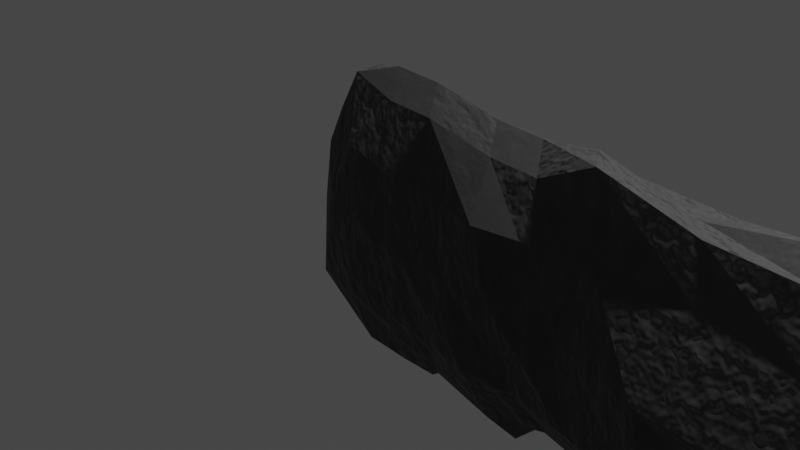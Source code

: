 # Source: stonesaw.blend  (saved by Blender 2.80.75; exported with 4.5.12 LTS)
import bpy
from mathutils import Matrix  # noqa: F401  (used for matrix-valued properties, if any)

bpy.ops.wm.read_factory_settings(use_empty=True)
scene = bpy.context.scene
scene.name = 'Scene'

# ---- collections
col_collection = bpy.data.collections.new('Collection'); scene.collection.children.link(col_collection)

# ---- materials (node trees are filled in below, after node groups)
mat_material_001 = bpy.data.materials.new('Material.001')
mat_material_001.use_transparent_shadow = False

# ---- material node trees
mat_material_001.use_nodes = True; mat_material_001.node_tree.nodes.clear()
_N = mat_material_001.node_tree.nodes; _L = mat_material_001.node_tree.links
n0 = _N.new('ShaderNodeBsdfPrincipled'); n0.name = 'Principled BSDF'; n0.location = (255, 267)
n0.distribution = 'GGX'
n0.subsurface_method = 'BURLEY'
n0.inputs[2].default_value = 0.7636
n0.inputs[3].default_value = 1.45
n0.inputs[18].default_value = 0.3636
n0.inputs[20].default_value = 0.0
n0.inputs[24].default_value = 0.09636
n0.inputs[27].default_value = (0.0, 0.0, 0.0, 1.0)
n0.inputs[28].default_value = 1.0
n1 = _N.new('ShaderNodeOutputMaterial'); n1.name = 'Material Output'; n1.location = (598, 387)
n2 = _N.new('ShaderNodeValToRGB'); n2.name = 'ColorRamp'; n2.location = (-15, 24)
while len(n2.color_ramp.elements) > 1: n2.color_ramp.elements.remove(n2.color_ramp.elements[-1])
n2.color_ramp.elements[0].position = 0.0; n2.color_ramp.elements[0].color = (0.07576, 0.07576, 0.07576, 1.0)
_e = n2.color_ramp.elements.new(0.2875); _e.color = (0.07275, 0.07275, 0.07275, 1.0)
_e = n2.color_ramp.elements.new(0.8636); _e.color = (0.0485, 0.0485, 0.0485, 1.0)
_e = n2.color_ramp.elements.new(0.9909); _e.color = (0.001217, 0.007025, 0.003164, 1.0)
n3 = _N.new('ShaderNodeValToRGB'); n3.name = 'ColorRamp.001'; n3.location = (-56, 378)
while len(n3.color_ramp.elements) > 1: n3.color_ramp.elements.remove(n3.color_ramp.elements[-1])
n3.color_ramp.elements[0].position = 0.04545; n3.color_ramp.elements[0].color = (0.04137, 0.04137, 0.04137, 1.0)
_e = n3.color_ramp.elements.new(0.3409); _e.color = (0.00708, 0.00708, 0.00708, 1.0)
_e = n3.color_ramp.elements.new(0.55); _e.color = (0.04137, 0.04137, 0.04137, 1.0)
_e = n3.color_ramp.elements.new(1.0); _e.color = (0.00708, 0.00708, 0.00708, 1.0)
n4 = _N.new('ShaderNodeTexNoise'); n4.name = 'Noise Texture'; n4.location = (-295, 350)
n5 = _N.new('ShaderNodeTexNoise'); n5.name = 'Noise Texture.001'; n5.location = (-274, 27)
n6 = _N.new('ShaderNodeTexCoord'); n6.name = 'Texture Coordinate'; n6.location = (-511, 116)
_L.new(n0.outputs[0], n1.inputs[0])
_L.new(n2.outputs[0], n0.inputs[0])
_L.new(n3.outputs[0], n1.inputs[2])
_L.new(n4.outputs[1], n3.inputs[0])
_L.new(n6.outputs[3], n4.inputs[0])
_L.new(n5.outputs[1], n2.inputs[0])
_L.new(n6.outputs[3], n5.inputs[0])
n1.is_active_output = True

# ---- world
world_world = bpy.data.worlds.new('World'); scene.world = world_world
world_world.use_nodes = True; world_world.node_tree.nodes.clear()
_N = world_world.node_tree.nodes; _L = world_world.node_tree.links
n0 = _N.new('ShaderNodeOutputWorld'); n0.name = 'World Output'; n0.location = (300, 300)
n1 = _N.new('ShaderNodeBackground'); n1.name = 'Background'; n1.location = (10, 300)
n1.inputs[0].default_value = (0.05088, 0.05088, 0.05088, 1.0)
_L.new(n1.outputs[0], n0.inputs[0])
n0.is_active_output = True
world_world.color = (0.05088, 0.05088, 0.05088)
world_world.use_sun_shadow = False
world_world.sun_shadow_jitter_overblur = 0.0

# ---- cameras
cam_camera = bpy.data.cameras.new('Camera')
cam_camera.clip_end = 100.0
cam_camera.ortho_scale = 7.314

# ---- lights
light_light = bpy.data.lights.new('Light', 'POINT')
light_light.transmission_factor = 0.0
light_light.energy = 1000.0
light_light.shadow_soft_size = 0.1
light_light.shadow_maximum_resolution = 0.006
light_light.use_absolute_resolution = True

# ---- meshes
me_icosphere = bpy.data.meshes.new('Icosphere')
me_icosphere.from_pydata([(0.0, 0.0, -0.8008), (0.8483, 0.4775, -0.8238), (-0.2764, -0.8506, -0.4472), (-1.099, 0.0, -0.4472), (-0.2764, 0.8506, -0.4472), (2.224, 0.5, -0.8181), (0.2764, -0.8506, 0.4472), (-0.7236, -0.5257, 0.4472), (-0.5984, 0.5257, 0.4472), (0.2764, 1.533, 0.4472), (4.799, 0.5, -0.8327), (0.0, 0.0, 1.0), (-0.1625, -0.5, -0.8507), (1.403, -1.024, -0.5657), (0.2629, -0.809, -0.5257), (8.205, 0.2757, -1.125), (0.8483, -0.5225, -0.8238), (-0.5257, 0.0, -0.8507), (-0.8926, -0.5, -0.5257), (-0.1625, 0.5, -0.8507), (-0.8926, 0.5, -0.5257), (0.2629, 0.809, -0.5257), (1.239, 0.04575, 0.8795), (2.65, -1.027, -0.6093), (0.0, -1.0, 0.0), (1.417, 0.8506, 0.4073), (-0.9511, -0.309, 0.0), (-0.5878, -0.809, 0.0), (-0.7922, 0.809, 0.0), (-1.155, 0.309, 0.0), (1.489, -1.093, 0.406), (0.0, 1.0, 0.0), (10.66, 0.5, -0.9363), (-0.2629, -0.809, 0.5257), (-0.8506, 0.0, 0.6022), (-0.2629, 0.809, 0.5257), (2.224, -0.5, -0.8181), (0.1625, -0.5, 0.8507), (1.011, -0.02252, -0.7879), (-0.4253, -0.309, 0.9271), (-0.4253, 0.309, 0.9271), (0.1625, 0.5, 0.8507), (0.5119, -5.912e-09, -1.018), (1.674, -4.111e-08, -1.133), (3.393, -8.422e-08, -1.119), (0.7883, -0.8506, 0.4293), (0.7883, 1.533, 0.4293), (6.58, -0.2178, -1.365), (0.5119, -5.912e-09, 0.9821), (0.3494, -0.5, -0.8686), (1.95, -0.8506, 0.3886), (0.7748, -0.809, -0.5437), (1.95, 1.352, 0.3886), (9.694, 0.02889, -1.433), (0.3494, 0.5, -0.8686), (0.7748, 0.809, -0.5437), (1.772, 0.04575, 0.8608), (1.511, -0.5, -0.9418), (0.5119, -1.0, -0.01792), (3.67, -0.7512, 0.4111), (1.937, -0.809, -0.5843), (0.5119, 1.0, -0.01792), (3.67, 0.5543, 0.3285), (11.63, -6.476e-07, -1.621), (0.6743, -0.5, 0.8327), (1.511, 0.5, -0.9418), (0.6743, 0.5, 0.8327), (1.25, 0.809, -0.3691), (2.387, -4.935e-08, 0.9165), (4.728, -0.809, -0.682), (1.141, -1.0, -0.03992), (2.663, 1.352, 0.3637), (2.663, -0.7512, 0.4464), (1.141, 1.0, -0.03992), (4.799, -0.5, -0.8327), (1.401, -0.4542, 0.7302), (2.387, 0.09947, -0.6355), (1.303, 0.5, 0.8107), (1.783, 0.809, -0.3878), (3.393, -8.422e-08, 0.7377), (3.231, -0.5, -0.9694), (1.674, -1.0, -0.05858), (6.856, -0.8506, 0.2169), (3.656, -1.437, -0.6445), (1.521, 1.0, 0.138), (6.856, 0.8506, 0.2169), (12.35, -0.5257, -1.068), (1.935, -0.4542, 0.7115), (3.231, 0.5, -0.9694), (1.836, 0.5, 0.7921), (2.496, 0.809, -0.4127), (4.465, -7.183e-08, 0.8437), (8.676, -0.809, -0.8202), (2.387, -0.8785, -0.08353), (4.742, 0.5543, 0.2909), (4.742, -0.8506, 0.2909), (2.234, 1.501, 0.113), (8.205, -0.7242, -1.039), (2.549, -0.5, 0.9019), (4.961, -7.183e-08, -0.8094), (2.549, 0.5, 0.7671), (3.656, 0.809, -0.6445), (6.58, -9.626e-08, 0.7697), (6.417, -0.5, -1.216), (3.393, -1.41, -0.1188), (10.4, -0.227, 0.1786), (6.843, -0.809, -0.756), (3.393, 1.0, -0.1188), (10.56, 0.5216, 0.2515), (12.34, 0.5257, -1.068), (3.556, -0.5, 0.7319), (6.417, 0.5, -1.216), (3.556, 0.5, 0.7319), (4.728, 0.809, -0.682), (8.413, -1.174e-07, 0.6642), (11.09, -0.809, -0.9046), (4.465, -1.41, -0.1563), (8.456, 0.372, 0.4005), (8.456, -0.487, 0.4238), (4.465, 1.0, -0.1563), (10.66, -0.5, -0.9363), (4.628, -0.5, 0.6944), (8.309, -0.1392, -1.093), (4.628, 0.5, 0.6944), (6.843, 0.5637, -0.756), (9.662, -3.482e-07, 0.5336), (9.532, -0.4711, -1.284), (6.527, -0.782, -0.1895), (11.91, -0.8506, 0.04022), (9.925, -0.809, -0.8639), (6.58, 1.373, -0.2303), (11.91, 0.909, 0.04022), (12.3, 0.05838, 0.04022), (6.742, -0.5, 0.6204), (9.5, 0.5, -1.189), (6.742, 0.5, 0.6204), (8.676, 0.5637, -0.8202), (10.82, -5.361e-07, 0.6211), (7.995, -0.009681, -0.6284), (11.1, 1.352, 0.06836), (11.68, -0.6122, 0.04461), (7.917, 0.4704, -0.5949), (8.576, -0.5, 0.6771), (10.62, 0.1628, -1.115), (8.576, 0.5, 0.6431), (9.925, 0.5637, -0.8639), (11.63, -6.476e-07, 0.593), (11.47, -0.5, -1.471), (9.931, -0.2283, -0.5198), (12.05, -0.309, -1.471), (11.89, -0.809, -1.147), (10.08, 0.4066, -0.5505), (12.47, -6.476e-07, -1.147), (12.05, 0.309, -1.471), (9.825, -0.5, 0.5125), (11.47, 0.5, -1.471), (9.825, 0.5, 0.5125), (11.09, 0.809, -0.6114), (11.41, -0.9667, -0.2997), (10.82, 1.192, -0.3789), (10.99, -0.5, 0.4718), (10.99, 0.9559, 0.4718), (11.89, 0.809, -1.147), (12.5, -0.07051, -0.4308), (12.5, 0.5475, -0.4308), (12.21, -0.9667, -0.3279), (12.58, -0.7758, -0.5417), (12.22, 0.8674, -0.407), (11.63, 1.058, -0.407), (12.32, -0.5, 0.1187), (12.32, 0.5584, 0.1187), (11.79, -0.5, 0.4437), (12.15, -6.476e-07, 0.4437), (11.79, 0.5, 0.4437), (10.35, 0.2261, -0.3549), (10.81, 0.5492, 0.2115), (8.036, -0.1254, 0.3471), (7.703, 0.11, -0.4555), (10.31, -0.331, -0.3456), (10.61, -0.1417, 0.06262), (8.323, 0.7022, 0.3266), (7.845, 0.4293, -0.4429), (7.557, 0.571, -0.07183), (7.34, -0.01209, -0.02039)], [], [(0, 12, 17), (0, 17, 19), (2, 14, 24), (3, 18, 26), (4, 20, 28), (2, 24, 27), (3, 26, 29), (4, 28, 31), (7, 33, 39), (8, 34, 40), (9, 35, 41), (41, 40, 11), (41, 35, 40), (35, 8, 40), (40, 39, 11), (40, 34, 39), (34, 7, 39), (39, 37, 11), (39, 33, 37), (33, 6, 37), (31, 35, 9), (31, 28, 35), (28, 8, 35), (29, 34, 8), (29, 26, 34), (26, 7, 34), (27, 33, 7), (27, 24, 33), (24, 6, 33), (21, 4, 31), (28, 29, 8), (28, 20, 29), (20, 3, 29), (26, 27, 7), (26, 18, 27), (18, 2, 27), (24, 14, 51, 58), (14, 12, 49, 51), (41, 11, 48, 66), (6, 24, 58, 45), (37, 6, 45, 64), (11, 37, 64, 48), (21, 31, 61, 55), (19, 4, 21), (19, 20, 4), (19, 17, 20), (17, 3, 20), (17, 18, 3), (17, 12, 18), (12, 2, 18), (0, 19, 54, 42), (12, 0, 42, 49), (31, 9, 46, 61), (12, 14, 2), (9, 41, 66, 46), (19, 21, 55, 54), (63, 149, 147), (86, 149, 152), (63, 155, 153), (86, 152, 163), (109, 162, 167), (86, 163, 166), (109, 167, 164), (128, 169, 171), (132, 170, 172), (172, 173, 146), (172, 170, 173), (170, 131, 173), (171, 172, 146), (171, 169, 172), (169, 132, 172), (164, 170, 132), (164, 167, 170), (167, 131, 170), (166, 169, 128), (166, 163, 169), (163, 132, 169), (167, 168, 131), (167, 162, 168), (165, 166, 128), (49, 42, 38, 16), (55, 61, 73, 67), (48, 64, 75, 22), (61, 46, 25, 73), (64, 45, 30, 75), (51, 49, 16, 13), (54, 55, 67, 1), (66, 48, 22, 77), (58, 51, 13, 70), (45, 58, 70, 30), (46, 66, 77, 25), (42, 54, 1, 38), (67, 73, 84, 78), (73, 25, 52, 84), (13, 16, 57, 60), (1, 67, 78, 65), (25, 77, 89, 52), (22, 75, 87, 56), (70, 13, 60, 81), (77, 22, 56, 89), (16, 38, 43, 57), (30, 70, 81, 50), (75, 30, 50, 87), (38, 1, 65, 43), (84, 52, 71, 96), (78, 84, 96, 90), (52, 89, 100, 71), (89, 56, 68, 100), (60, 57, 36, 23), (50, 81, 93, 72), (43, 65, 5, 76), (65, 78, 90, 5), (81, 60, 23, 93), (56, 87, 98, 68), (87, 50, 72, 98), (57, 43, 76, 36), (90, 96, 107, 101), (100, 68, 79, 112), (23, 36, 80, 83), (72, 93, 104, 59), (98, 72, 59, 110), (5, 90, 101, 88), (36, 76, 44, 80), (93, 23, 83, 104), (96, 71, 62, 107), (76, 5, 88, 44), (68, 98, 110, 79), (71, 100, 112, 62), (110, 59, 95, 121), (112, 79, 91, 123), (83, 80, 74, 69), (88, 101, 113, 10), (104, 83, 69, 116), (79, 110, 121, 91), (62, 112, 123, 94), (80, 44, 99, 74), (107, 62, 94, 119), (44, 88, 10, 99), (59, 104, 116, 95), (101, 107, 119, 113), (91, 121, 133, 102), (69, 74, 103, 106), (94, 123, 135, 85), (10, 113, 124, 111), (119, 94, 85, 130), (74, 99, 47, 103), (116, 69, 106, 127), (123, 91, 102, 135), (121, 95, 82, 133), (99, 10, 111, 47), (95, 116, 127, 82), (113, 119, 130, 124), (135, 102, 114, 144), (106, 103, 97, 92), (85, 135, 144, 117, 180), (111, 124, 136, 15), (103, 47, 122, 97), (127, 106, 92, 138, 177), (102, 133, 142, 114), (133, 82, 176, 118, 142), (130, 85, 180, 182, 181), (82, 127, 177, 183, 176), (124, 130, 181, 141, 136), (47, 111, 15, 122), (117, 144, 156, 108), (15, 136, 145, 134), (97, 122, 53, 126), (174, 175, 139, 159), (138, 92, 129, 148), (144, 114, 125, 156), (142, 118, 105, 154), (122, 15, 134, 53), (114, 142, 154, 125), (136, 141, 151, 145), (92, 97, 126, 129), (134, 145, 157, 32), (148, 129, 115, 158, 178), (125, 154, 160, 137), (154, 105, 179, 140, 160), (53, 134, 32, 143), (126, 53, 143, 120), (145, 151, 174, 159, 157), (108, 156, 161, 139, 175), (156, 125, 137, 161), (129, 126, 120, 115), (32, 157, 162, 155), (120, 143, 63, 147), (159, 139, 131, 168), (158, 115, 150, 165), (160, 140, 128, 171), (143, 32, 155, 63), (137, 160, 171, 146), (161, 137, 146, 173), (157, 159, 168, 162), (140, 158, 165, 128), (115, 120, 147, 150), (139, 161, 173, 131), (165, 150, 166), (150, 86, 166), (163, 164, 132), (163, 152, 164), (152, 109, 164), (153, 162, 109), (153, 155, 162), (152, 153, 109), (152, 149, 153), (149, 63, 153), (147, 149, 150), (149, 86, 150), (179, 178, 158, 140), (148, 151, 141, 138), (180, 117, 118, 176), (177, 181, 182, 183), (138, 141, 181, 177), (174, 151, 148, 178), (105, 108, 175, 179), (174, 178, 179, 175), (108, 105, 118, 117), (183, 182, 180, 176)])
_uv = me_icosphere.uv_layers.new(name='UVMap')
_uv.uv.foreach_set('vector', [0.09091, 0.0, 0.04545, 0.07873, 0.1364, 0.07873, 0.2727, 0.0, 0.2273, 0.07873, 0.3182, 0.07873, 0.9091, 0.1575, 0.8182, 0.1575, 0.8636, 0.2362, 0.1818, 0.1575, 0.09091, 0.1575, 0.1364, 0.2362, 0.3636, 0.1575, 0.2727, 0.1575, 0.3182, 0.2362, 0.9091, 0.1575, 0.8636, 0.2362, 0.9545, 0.2362, 0.1818, 0.1575, 0.1364, 0.2362, 0.2273, 0.2362, 0.3636, 0.1575, 0.3182, 0.2362, 0.4091, 0.2362, 1.0, 0.3149, 0.9091, 0.3149, 0.9545, 0.3937, 0.2727, 0.3149, 0.1818, 0.3149, 0.2273, 0.3937, 0.4545, 0.3149, 0.3636, 0.3149, 0.4091, 0.3937, 0.4091, 0.3937, 0.3182, 0.3937, 0.3636, 0.4724, 0.4091, 0.3937, 0.3636, 0.3149, 0.3182, 0.3937, 0.3636, 0.3149, 0.2727, 0.3149, 0.3182, 0.3937, 0.2273, 0.3937, 0.1364, 0.3937, 0.1818, 0.4724, 0.2273, 0.3937, 0.1818, 0.3149, 0.1364, 0.3937, 0.1818, 0.3149, 0.09091, 0.3149, 0.1364, 0.3937, 0.9545, 0.3937, 0.8636, 0.3937, 0.9091, 0.4724, 0.9545, 0.3937, 0.9091, 0.3149, 0.8636, 0.3937, 0.9091, 0.3149, 0.8182, 0.3149, 0.8636, 0.3937, 0.4091, 0.2362, 0.3636, 0.3149, 0.4545, 0.3149, 0.4091, 0.2362, 0.3182, 0.2362, 0.3636, 0.3149, 0.3182, 0.2362, 0.2727, 0.3149, 0.3636, 0.3149, 0.2273, 0.2362, 0.1818, 0.3149, 0.2727, 0.3149, 0.2273, 0.2362, 0.1364, 0.2362, 0.1818, 0.3149, 0.1364, 0.2362, 0.09091, 0.3149, 0.1818, 0.3149, 0.9545, 0.2362, 0.9091, 0.3149, 1.0, 0.3149, 0.9545, 0.2362, 0.8636, 0.2362, 0.9091, 0.3149, 0.8636, 0.2362, 0.8182, 0.3149, 0.9091, 0.3149, 0.4545, 0.1575, 0.3636, 0.1575, 0.4091, 0.2362, 0.3182, 0.2362, 0.2273, 0.2362, 0.2727, 0.3149, 0.3182, 0.2362, 0.2727, 0.1575, 0.2273, 0.2362, 0.2727, 0.1575, 0.1818, 0.1575, 0.2273, 0.2362, 0.1364, 0.2362, 0.04545, 0.2362, 0.09091, 0.3149, 0.1364, 0.2362, 0.09091, 0.1575, 0.04545, 0.2362, 0.09091, 0.1575, 0.0, 0.1575, 0.04545, 0.2362, 0.8636, 0.2362, 0.8182, 0.1575, 0.8182, 0.1575, 0.8636, 0.2362, 0.8182, 0.1575, 0.8636, 0.07873, 0.8636, 0.07873, 0.8182, 0.1575, 0.4091, 0.3937, 0.3636, 0.4724, 0.3636, 0.4724, 0.4091, 0.3937, 0.8182, 0.3149, 0.8636, 0.2362, 0.8636, 0.2362, 0.8182, 0.3149, 0.8636, 0.3937, 0.8182, 0.3149, 0.8182, 0.3149, 0.8636, 0.3937, 0.9091, 0.4724, 0.8636, 0.3937, 0.8636, 0.3937, 0.9091, 0.4724, 0.4545, 0.1575, 0.4091, 0.2362, 0.4091, 0.2362, 0.4545, 0.1575, 0.4091, 0.07873, 0.3636, 0.1575, 0.4545, 0.1575, 0.3182, 0.07873, 0.2727, 0.1575, 0.3636, 0.1575, 0.3182, 0.07873, 0.2273, 0.07873, 0.2727, 0.1575, 0.2273, 0.07873, 0.1818, 0.1575, 0.2727, 0.1575, 0.1364, 0.07873, 0.09091, 0.1575, 0.1818, 0.1575, 0.1364, 0.07873, 0.04545, 0.07873, 0.09091, 0.1575, 0.04545, 0.07873, 0.0, 0.1575, 0.09091, 0.1575, 0.2727, 0.0, 0.3182, 0.07873, 0.3182, 0.07873, 0.2727, 0.0, 0.04545, 0.07873, 0.09091, 0.0, 0.09091, 0.0, 0.04545, 0.07873, 0.4091, 0.2362, 0.4545, 0.3149, 0.4545, 0.3149, 0.4091, 0.2362, 0.8636, 0.07873, 0.8182, 0.1575, 0.9091, 0.1575, 0.4545, 0.3149, 0.4091, 0.3937, 0.4091, 0.3937, 0.4545, 0.3149, 0.4091, 0.07873, 0.4545, 0.1575, 0.4545, 0.1575, 0.4091, 0.07873, 0.8182, 0.0, 0.7727, 0.07873, 0.8636, 0.07873, 0.7273, 0.1575, 0.6818, 0.07873, 0.6364, 0.1575, 0.4545, 0.0, 0.4091, 0.07873, 0.5, 0.07873, 0.7273, 0.1575, 0.6364, 0.1575, 0.6818, 0.2362, 0.5455, 0.1575, 0.4545, 0.1575, 0.5, 0.2362, 0.7273, 0.1575, 0.6818, 0.2362, 0.7727, 0.2362, 0.5455, 0.1575, 0.5, 0.2362, 0.5909, 0.2362, 0.8182, 0.3149, 0.7273, 0.3149, 0.7727, 0.3937, 0.6364, 0.3149, 0.5455, 0.3149, 0.5909, 0.3937, 0.5909, 0.3937, 0.5, 0.3937, 0.5455, 0.4724, 0.5909, 0.3937, 0.5455, 0.3149, 0.5, 0.3937, 0.5455, 0.3149, 0.4545, 0.3149, 0.5, 0.3937, 0.7727, 0.3937, 0.6818, 0.3937, 0.7273, 0.4724, 0.7727, 0.3937, 0.7273, 0.3149, 0.6818, 0.3937, 0.7273, 0.3149, 0.6364, 0.3149, 0.6818, 0.3937, 0.5909, 0.2362, 0.5455, 0.3149, 0.6364, 0.3149, 0.5909, 0.2362, 0.5, 0.2362, 0.5455, 0.3149, 0.5, 0.2362, 0.4545, 0.3149, 0.5455, 0.3149, 0.7727, 0.2362, 0.7273, 0.3149, 0.8182, 0.3149, 0.7727, 0.2362, 0.6818, 0.2362, 0.7273, 0.3149, 0.6818, 0.2362, 0.6364, 0.3149, 0.7273, 0.3149, 0.5, 0.2362, 0.4091, 0.2362, 0.4545, 0.3149, 0.5, 0.2362, 0.4545, 0.1575, 0.4091, 0.2362, 0.8636, 0.2362, 0.7727, 0.2362, 0.8182, 0.3149, 0.04545, 0.07873, 0.09091, 0.0, 0.09091, 0.0, 0.04545, 0.07873, 0.4545, 0.1575, 0.4091, 0.2362, 0.4091, 0.2362, 0.4545, 0.1575, 0.9091, 0.4724, 0.8636, 0.3937, 0.8636, 0.3937, 0.9091, 0.4724, 0.4091, 0.2362, 0.4545, 0.3149, 0.4545, 0.3149, 0.4091, 0.2362, 0.8636, 0.3937, 0.8182, 0.3149, 0.8182, 0.3149, 0.8636, 0.3937, 0.8182, 0.1575, 0.8636, 0.07873, 0.8636, 0.07873, 0.8182, 0.1575, 0.4091, 0.07873, 0.4545, 0.1575, 0.4545, 0.1575, 0.4091, 0.07873, 0.4091, 0.3937, 0.3636, 0.4724, 0.3636, 0.4724, 0.4091, 0.3937, 0.8636, 0.2362, 0.8182, 0.1575, 0.8182, 0.1575, 0.8636, 0.2362, 0.8182, 0.3149, 0.8636, 0.2362, 0.8636, 0.2362, 0.8182, 0.3149, 0.4545, 0.3149, 0.4091, 0.3937, 0.4091, 0.3937, 0.4545, 0.3149, 0.2727, 0.0, 0.3182, 0.07873, 0.3182, 0.07873, 0.2727, 0.0, 0.4545, 0.1575, 0.4091, 0.2362, 0.4091, 0.2362, 0.4545, 0.1575, 0.4091, 0.2362, 0.4545, 0.3149, 0.4545, 0.3149, 0.4091, 0.2362, 0.8182, 0.1575, 0.8636, 0.07873, 0.8636, 0.07873, 0.8182, 0.1575, 0.4091, 0.07873, 0.4545, 0.1575, 0.4545, 0.1575, 0.4091, 0.07873, 0.4545, 0.3149, 0.4091, 0.3937, 0.4091, 0.3937, 0.4545, 0.3149, 0.9091, 0.4724, 0.8636, 0.3937, 0.8636, 0.3937, 0.9091, 0.4724, 0.8636, 0.2362, 0.8182, 0.1575, 0.8182, 0.1575, 0.8636, 0.2362, 0.4091, 0.3937, 0.3636, 0.4724, 0.3636, 0.4724, 0.4091, 0.3937, 0.04545, 0.07873, 0.09091, 0.0, 0.09091, 0.0, 0.04545, 0.07873, 0.8182, 0.3149, 0.8636, 0.2362, 0.8636, 0.2362, 0.8182, 0.3149, 0.8636, 0.3937, 0.8182, 0.3149, 0.8182, 0.3149, 0.8636, 0.3937, 0.2727, 0.0, 0.3182, 0.07873, 0.3182, 0.07873, 0.2727, 0.0, 0.4091, 0.2362, 0.4545, 0.3149, 0.4545, 0.3149, 0.4091, 0.2362, 0.4545, 0.1575, 0.4091, 0.2362, 0.4091, 0.2362, 0.4545, 0.1575, 0.4545, 0.3149, 0.4091, 0.3937, 0.4091, 0.3937, 0.4545, 0.3149, 0.4091, 0.3937, 0.3636, 0.4724, 0.3636, 0.4724, 0.4091, 0.3937, 0.8182, 0.1575, 0.8636, 0.07873, 0.8636, 0.07873, 0.8182, 0.1575, 0.8182, 0.3149, 0.8636, 0.2362, 0.8636, 0.2362, 0.8182, 0.3149, 0.2727, 0.0, 0.3182, 0.07873, 0.3182, 0.07873, 0.2727, 0.0, 0.4091, 0.07873, 0.4545, 0.1575, 0.4545, 0.1575, 0.4091, 0.07873, 0.8636, 0.2362, 0.8182, 0.1575, 0.8182, 0.1575, 0.8636, 0.2362, 0.9091, 0.4724, 0.8636, 0.3937, 0.8636, 0.3937, 0.9091, 0.4724, 0.8636, 0.3937, 0.8182, 0.3149, 0.8182, 0.3149, 0.8636, 0.3937, 0.04545, 0.07873, 0.09091, 0.0, 0.09091, 0.0, 0.04545, 0.07873, 0.4545, 0.1575, 0.4091, 0.2362, 0.4091, 0.2362, 0.4545, 0.1575, 0.4091, 0.3937, 0.3636, 0.4724, 0.3636, 0.4724, 0.4091, 0.3937, 0.8182, 0.1575, 0.8636, 0.07873, 0.8636, 0.07873, 0.8182, 0.1575, 0.8182, 0.3149, 0.8636, 0.2362, 0.8636, 0.2362, 0.8182, 0.3149, 0.8636, 0.3937, 0.8182, 0.3149, 0.8182, 0.3149, 0.8636, 0.3937, 0.4091, 0.07873, 0.4545, 0.1575, 0.4545, 0.1575, 0.4091, 0.07873, 0.04545, 0.07873, 0.09091, 0.0, 0.09091, 0.0, 0.04545, 0.07873, 0.8636, 0.2362, 0.8182, 0.1575, 0.8182, 0.1575, 0.8636, 0.2362, 0.4091, 0.2362, 0.4545, 0.3149, 0.4545, 0.3149, 0.4091, 0.2362, 0.2727, 0.0, 0.3182, 0.07873, 0.3182, 0.07873, 0.2727, 0.0, 0.9091, 0.4724, 0.8636, 0.3937, 0.8636, 0.3937, 0.9091, 0.4724, 0.4545, 0.3149, 0.4091, 0.3937, 0.4091, 0.3937, 0.4545, 0.3149, 0.8636, 0.3937, 0.8182, 0.3149, 0.8182, 0.3149, 0.8636, 0.3937, 0.4091, 0.3937, 0.3636, 0.4724, 0.3636, 0.4724, 0.4091, 0.3937, 0.8182, 0.1575, 0.8636, 0.07873, 0.8636, 0.07873, 0.8182, 0.1575, 0.4091, 0.07873, 0.4545, 0.1575, 0.4545, 0.1575, 0.4091, 0.07873, 0.8636, 0.2362, 0.8182, 0.1575, 0.8182, 0.1575, 0.8636, 0.2362, 0.9091, 0.4724, 0.8636, 0.3937, 0.8636, 0.3937, 0.9091, 0.4724, 0.4545, 0.3149, 0.4091, 0.3937, 0.4091, 0.3937, 0.4545, 0.3149, 0.04545, 0.07873, 0.09091, 0.0, 0.09091, 0.0, 0.04545, 0.07873, 0.4091, 0.2362, 0.4545, 0.3149, 0.4545, 0.3149, 0.4091, 0.2362, 0.2727, 0.0, 0.3182, 0.07873, 0.3182, 0.07873, 0.2727, 0.0, 0.8182, 0.3149, 0.8636, 0.2362, 0.8636, 0.2362, 0.8182, 0.3149, 0.4545, 0.1575, 0.4091, 0.2362, 0.4091, 0.2362, 0.4545, 0.1575, 0.9091, 0.4724, 0.8636, 0.3937, 0.8636, 0.3937, 0.9091, 0.4724, 0.8182, 0.1575, 0.8636, 0.07873, 0.8636, 0.07873, 0.8182, 0.1575, 0.4545, 0.3149, 0.4091, 0.3937, 0.4091, 0.3937, 0.4545, 0.3149, 0.4091, 0.07873, 0.4545, 0.1575, 0.4545, 0.1575, 0.4091, 0.07873, 0.4091, 0.2362, 0.4545, 0.3149, 0.4545, 0.3149, 0.4091, 0.2362, 0.04545, 0.07873, 0.09091, 0.0, 0.09091, 0.0, 0.04545, 0.07873, 0.8636, 0.2362, 0.8182, 0.1575, 0.8182, 0.1575, 0.8636, 0.2362, 0.4091, 0.3937, 0.3636, 0.4724, 0.3636, 0.4724, 0.4091, 0.3937, 0.8636, 0.3937, 0.8182, 0.3149, 0.8182, 0.3149, 0.8636, 0.3937, 0.2727, 0.0, 0.3182, 0.07873, 0.3182, 0.07873, 0.2727, 0.0, 0.8182, 0.3149, 0.8636, 0.2362, 0.8636, 0.2362, 0.8182, 0.3149, 0.4545, 0.1575, 0.4091, 0.2362, 0.4091, 0.2362, 0.4545, 0.1575, 0.4091, 0.3937, 0.3636, 0.4724, 0.3636, 0.4724, 0.4091, 0.3937, 0.8182, 0.1575, 0.8636, 0.07873, 0.8636, 0.07873, 0.8182, 0.1575, 0.4545, 0.3149, 0.4091, 0.3937, 0.4091, 0.3937, 0.4545, 0.3149, 0.4545, 0.3149, 0.4091, 0.07873, 0.4545, 0.1575, 0.4545, 0.1575, 0.4091, 0.07873, 0.04545, 0.07873, 0.09091, 0.0, 0.09091, 0.0, 0.04545, 0.07873, 0.8636, 0.2362, 0.8182, 0.1575, 0.8182, 0.1575, 0.8636, 0.2362, 0.8636, 0.2362, 0.9091, 0.4724, 0.8636, 0.3937, 0.8636, 0.3937, 0.9091, 0.4724, 0.8636, 0.3937, 0.8182, 0.3149, 0.8182, 0.3149, 0.8182, 0.3149, 0.8636, 0.3937, 0.4091, 0.2362, 0.4545, 0.3149, 0.4545, 0.3149, 0.4327, 0.2771, 0.4091, 0.2362, 0.8182, 0.3149, 0.8636, 0.2362, 0.8636, 0.2362, 0.8401, 0.277, 0.8182, 0.3149, 0.4545, 0.1575, 0.4091, 0.2362, 0.4091, 0.2362, 0.4091, 0.2362, 0.4545, 0.1575, 0.2727, 0.0, 0.3182, 0.07873, 0.3182, 0.07873, 0.2727, 0.0, 0.4545, 0.3149, 0.4091, 0.3937, 0.4091, 0.3937, 0.4545, 0.3149, 0.4091, 0.07873, 0.4545, 0.1575, 0.4545, 0.1575, 0.4091, 0.07873, 0.04545, 0.07873, 0.09091, 0.0, 0.09091, 0.0, 0.04545, 0.07873, 0.4091, 0.2362, 0.4545, 0.3149, 0.4545, 0.3149, 0.4091, 0.2362, 0.8636, 0.2362, 0.8182, 0.1575, 0.8182, 0.1575, 0.8636, 0.2362, 0.4091, 0.3937, 0.3636, 0.4724, 0.3636, 0.4724, 0.4091, 0.3937, 0.8636, 0.3937, 0.8182, 0.3149, 0.8182, 0.3149, 0.8636, 0.3937, 0.2727, 0.0, 0.3182, 0.07873, 0.3182, 0.07873, 0.2727, 0.0, 0.9091, 0.4724, 0.8636, 0.3937, 0.8636, 0.3937, 0.9091, 0.4724, 0.4545, 0.1575, 0.4091, 0.2362, 0.4091, 0.2362, 0.4545, 0.1575, 0.8182, 0.1575, 0.8636, 0.07873, 0.8636, 0.07873, 0.8182, 0.1575, 0.4091, 0.07873, 0.4545, 0.1575, 0.4545, 0.1575, 0.4091, 0.07873, 0.8636, 0.2362, 0.8182, 0.1575, 0.8182, 0.1575, 0.8636, 0.2362, 0.8636, 0.2362, 0.9091, 0.4724, 0.8636, 0.3937, 0.8636, 0.3937, 0.9091, 0.4724, 0.8636, 0.3937, 0.8182, 0.3149, 0.8182, 0.3149, 0.8182, 0.3149, 0.8636, 0.3937, 0.2727, 0.0, 0.3182, 0.07873, 0.3182, 0.07873, 0.2727, 0.0, 0.04545, 0.07873, 0.09091, 0.0, 0.09091, 0.0, 0.04545, 0.07873, 0.4545, 0.1575, 0.4091, 0.2362, 0.4091, 0.2362, 0.4091, 0.2362, 0.4545, 0.1575, 0.4545, 0.3149, 0.4091, 0.3937, 0.4091, 0.3937, 0.4545, 0.3149, 0.4545, 0.3149, 0.4091, 0.3937, 0.3636, 0.4724, 0.3636, 0.4724, 0.4091, 0.3937, 0.8182, 0.1575, 0.8636, 0.07873, 0.8636, 0.07873, 0.8182, 0.1575, 0.4091, 0.07873, 0.4545, 0.1575, 0.4545, 0.1575, 0.4091, 0.07873, 0.04545, 0.07873, 0.09091, 0.0, 0.09091, 0.0, 0.04545, 0.07873, 0.4091, 0.2362, 0.4545, 0.3149, 0.4545, 0.3149, 0.4091, 0.2362, 0.8636, 0.2362, 0.8182, 0.1575, 0.8182, 0.1575, 0.8636, 0.2362, 0.8636, 0.3937, 0.8182, 0.3149, 0.8182, 0.3149, 0.8636, 0.3937, 0.2727, 0.0, 0.3182, 0.07873, 0.3182, 0.07873, 0.2727, 0.0, 0.9091, 0.4724, 0.8636, 0.3937, 0.8636, 0.3937, 0.9091, 0.4724, 0.4091, 0.3937, 0.3636, 0.4724, 0.3636, 0.4724, 0.4091, 0.3937, 0.4545, 0.1575, 0.4091, 0.2362, 0.4091, 0.2362, 0.4545, 0.1575, 0.8182, 0.3149, 0.8636, 0.2362, 0.8636, 0.2362, 0.8182, 0.3149, 0.8182, 0.1575, 0.8636, 0.07873, 0.8636, 0.07873, 0.8182, 0.1575, 0.4545, 0.3149, 0.4091, 0.3937, 0.4091, 0.3937, 0.4545, 0.3149, 0.8636, 0.2362, 0.8182, 0.1575, 0.7727, 0.2362, 0.8182, 0.1575, 0.7273, 0.1575, 0.7727, 0.2362, 0.6818, 0.2362, 0.5909, 0.2362, 0.6364, 0.3149, 0.6818, 0.2362, 0.6364, 0.1575, 0.5909, 0.2362, 0.6364, 0.1575, 0.5455, 0.1575, 0.5909, 0.2362, 0.5, 0.07873, 0.4545, 0.1575, 0.5455, 0.1575, 0.5, 0.07873, 0.4091, 0.07873, 0.4545, 0.1575, 0.6364, 0.1575, 0.5909, 0.07873, 0.5455, 0.1575, 0.6364, 0.1575, 0.6818, 0.07873, 0.5909, 0.07873, 0.6818, 0.07873, 0.6364, 0.0, 0.5909, 0.07873, 0.8636, 0.07873, 0.7727, 0.07873, 0.8182, 0.1575, 0.7727, 0.07873, 0.7273, 0.1575, 0.8182, 0.1575, 0.8182, 0.3149, 0.8636, 0.2362, 0.8636, 0.2362, 0.8182, 0.3149, 0.8636, 0.2362, 0.4091, 0.2362, 0.4091, 0.2362, 0.8636, 0.2362, 0.4545, 0.3149, 0.4545, 0.3149, 0.8182, 0.3149, 0.8182, 0.3149, 0.8636, 0.2362, 0.4091, 0.2362, 0.4327, 0.2771, 0.8401, 0.277, 0.8636, 0.2362, 0.4091, 0.2362, 0.4091, 0.2362, 0.8636, 0.2362, 0.4091, 0.2362, 0.4091, 0.2362, 0.8636, 0.2362, 0.8636, 0.2362, 0.8182, 0.3149, 0.4545, 0.3149, 0.4545, 0.3149, 0.8182, 0.3149, 0.4091, 0.2362, 0.8636, 0.2362, 0.8182, 0.3149, 0.4545, 0.3149, 0.4545, 0.3149, 0.8182, 0.3149, 0.8182, 0.3149, 0.4545, 0.3149, 0.8401, 0.277, 0.4327, 0.2771, 0.4545, 0.3149, 0.8182, 0.3149])
me_icosphere.materials.append(mat_material_001)
me_icosphere.use_remesh_preserve_volume = False
me_icosphere.use_remesh_preserve_attributes = False
me_icosphere.use_mirror_vertex_groups = False
me_icosphere.update()

# ---- objects
ob_light = bpy.data.objects.new('Light', light_light)
ob_camera = bpy.data.objects.new('Camera', cam_camera)
ob_icosphere = bpy.data.objects.new('Icosphere', me_icosphere)

# ---- transforms, parenting, visibility, modifiers, constraints
ob_light.location = (4.076, 1.005, 5.904)
ob_light.rotation_euler = (0.6503, 0.05522, 1.866)
ob_light.lock_rotations_4d = False
ob_light.empty_display_type = 'ARROWS'
ob_light.color = (0.0, 0.0, 0.0, 0.0)
ob_light.lineart.crease_threshold = 0.0
ob_camera.location = (7.359, -6.926, 4.958)
ob_camera.rotation_euler = (1.109, 0.0, 0.8149)
ob_camera.lock_rotations_4d = False
ob_camera.empty_display_type = 'ARROWS'
ob_camera.color = (0.0, 0.0, 0.0, 0.0)
ob_camera.display_type = 'WIRE'
ob_camera.lineart.crease_threshold = 0.0
ob_icosphere.location = (0.0, 0.0, 0.0)
ob_icosphere.scale = (1.0, 0.51, 1.61)
ob_icosphere.lineart.crease_threshold = 0.0

# ---- collection membership
col_collection.objects.link(ob_light)
col_collection.objects.link(ob_camera)
col_collection.objects.link(ob_icosphere)

# ---- scene / render settings (as saved in the file)
scene.camera = ob_camera
scene.frame_start = 1; scene.frame_end = 250; scene.frame_set(1)
scene.render.engine = 'BLENDER_EEVEE_NEXT'
scene.cycles.use_denoising = False
scene.cycles.samples = 128
scene.cycles.sampling_pattern = 'TABULATED_SOBOL'
scene.cycles.use_adaptive_sampling = False
scene.cycles.use_light_tree = False
scene.view_settings.view_transform = 'Filmic'
bpy.context.view_layer.update()
